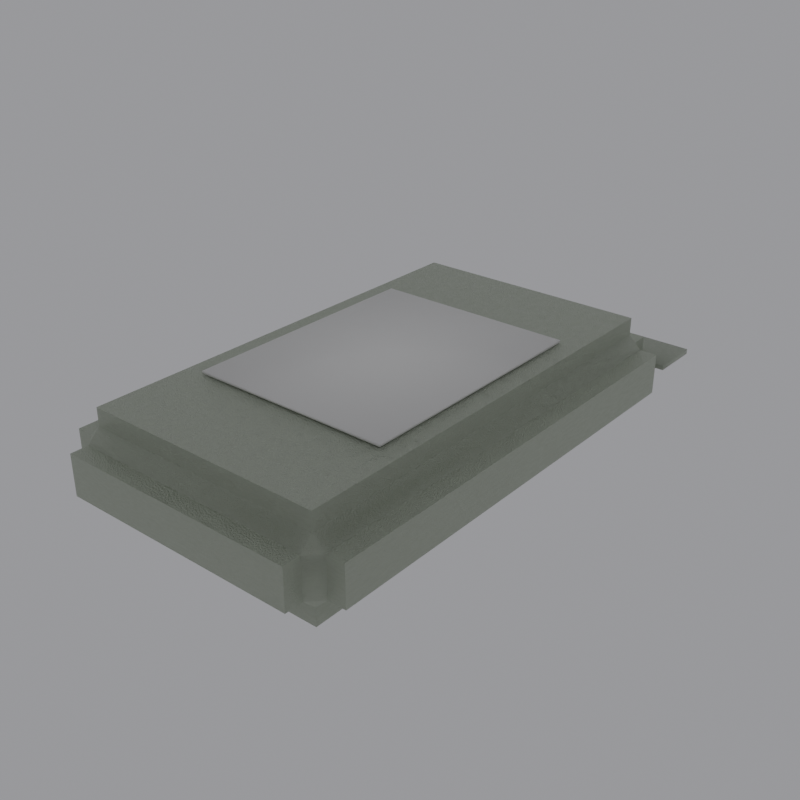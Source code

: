 # Source: PRP-Ration.blend  (saved by Blender 5.2.44; exported with 4.5.12 LTS)
import bpy
from mathutils import Matrix  # noqa: F401  (used for matrix-valued properties, if any)

bpy.ops.wm.read_factory_settings(use_empty=True)
scene = bpy.context.scene
scene.name = 'Scene'

# ---- collections
col_prp_ration = bpy.data.collections.new('PRP-Ration'); scene.collection.children.link(col_prp_ration)

# ---- materials (node trees are filled in below, after node groups)
mat_m_foil = bpy.data.materials.new('M_Foil')
mat_m_band = bpy.data.materials.new('M_Band')

# ---- material node trees
mat_m_foil.use_nodes = True; mat_m_foil.node_tree.nodes.clear()
_N = mat_m_foil.node_tree.nodes; _L = mat_m_foil.node_tree.links
n0 = _N.new('ShaderNodeBsdfPrincipled'); n0.name = 'Principled BSDF'; n0.location = (-200, 100)
n0.inputs[0].default_value = (0.5, 0.55, 0.45, 1.0)
n0.inputs[1].default_value = 0.6
n0.inputs[10].default_value = 0.005
n1 = _N.new('ShaderNodeOutputMaterial'); n1.name = 'Material Output'; n1.location = (200, 100)
n2 = _N.new('ShaderNodeTexNoise'); n2.name = 'Noise Texture'; n2.location = (0, 0)
n2.width = 160
n2.inputs[2].default_value = 45.0
n2.inputs[3].default_value = 6.0
n3 = _N.new('ShaderNodeValToRGB'); n3.name = 'Color Ramp'; n3.location = (0, 0)
while len(n3.color_ramp.elements) > 1: n3.color_ramp.elements.remove(n3.color_ramp.elements[-1])
n3.color_ramp.elements[0].position = 0.35; n3.color_ramp.elements[0].color = (0.28, 0.28, 0.28, 1.0)
_e = n3.color_ramp.elements.new(0.65); _e.color = (0.52, 0.52, 0.52, 1.0)
n4 = _N.new('ShaderNodeTexNoise'); n4.name = 'Noise Texture.001'; n4.location = (0, 0)
n4.width = 160
n4.inputs[2].default_value = 270.0
n4.inputs[3].default_value = 10.0
n5 = _N.new('ShaderNodeBump'); n5.name = 'Bump'; n5.location = (0, 0)
n5.inputs[0].default_value = 0.5
n5.inputs[1].default_value = 0.01
_L.new(n0.outputs[0], n1.inputs[0])
_L.new(n2.outputs[0], n3.inputs[0])
_L.new(n3.outputs[0], n0.inputs[2])
_L.new(n4.outputs[0], n5.inputs[3])
_L.new(n5.outputs[0], n0.inputs[5])
n1.is_active_output = True
mat_m_band.use_nodes = True; mat_m_band.node_tree.nodes.clear()
_N = mat_m_band.node_tree.nodes; _L = mat_m_band.node_tree.links
n0 = _N.new('ShaderNodeBsdfPrincipled'); n0.name = 'Principled BSDF'; n0.location = (-200, 100)
n0.inputs[0].default_value = (0.85, 0.85, 0.82, 1.0)
n0.inputs[10].default_value = 0.005
n1 = _N.new('ShaderNodeOutputMaterial'); n1.name = 'Material Output'; n1.location = (200, 100)
n2 = _N.new('ShaderNodeTexNoise'); n2.name = 'Noise Texture'; n2.location = (0, 0)
n2.width = 160
n2.inputs[2].default_value = 8.0
n2.inputs[3].default_value = 6.0
n3 = _N.new('ShaderNodeValToRGB'); n3.name = 'Color Ramp'; n3.location = (0, 0)
while len(n3.color_ramp.elements) > 1: n3.color_ramp.elements.remove(n3.color_ramp.elements[-1])
n3.color_ramp.elements[0].position = 0.35; n3.color_ramp.elements[0].color = (0.43, 0.43, 0.43, 1.0)
_e = n3.color_ramp.elements.new(0.65); _e.color = (0.67, 0.67, 0.67, 1.0)
_L.new(n0.outputs[0], n1.inputs[0])
_L.new(n2.outputs[0], n3.inputs[0])
_L.new(n3.outputs[0], n0.inputs[2])
n1.is_active_output = True

# ---- world
world_world = bpy.data.worlds.new('World'); scene.world = world_world
world_world.use_nodes = True; world_world.node_tree.nodes.clear()
_N = world_world.node_tree.nodes; _L = world_world.node_tree.links
n0 = _N.new('ShaderNodeBackground'); n0.name = 'Background'; n0.location = (-200, 100)
n0.inputs[0].default_value = (0.35, 0.35, 0.37, 1.0)
n1 = _N.new('ShaderNodeOutputWorld'); n1.name = 'World Output'; n1.location = (200, 100)
_L.new(n0.outputs[0], n1.inputs[0])
n1.is_active_output = True

# ---- meshes
me_pack = bpy.data.meshes.new('pack')
me_pack.from_pydata([(-0.048, -0.088, -0.02), (-0.048, -0.1, -0.008), (-0.06, -0.088, -0.008), (-0.048, -0.088, -0.01297), (-0.048, -0.09297, -0.008), (-0.05297, -0.088, -0.008), (-0.048, -0.1, 0.008), (-0.048, -0.088, 0.02), (-0.06, -0.088, 0.008), (-0.048, -0.09297, 0.008), (-0.048, -0.088, 0.01297), (-0.05297, -0.088, 0.008), (-0.048, 0.088, -0.02), (-0.06, 0.088, -0.008), (-0.048, 0.1, -0.008), (-0.048, 0.088, -0.01297), (-0.05297, 0.088, -0.008), (-0.048, 0.09297, -0.008), (-0.048, 0.088, 0.02), (-0.048, 0.1, 0.008), (-0.06, 0.088, 0.008), (-0.048, 0.088, 0.01297), (-0.048, 0.09297, 0.008), (-0.05297, 0.088, 0.008), (0.048, -0.088, -0.02), (0.06, -0.088, -0.008), (0.048, -0.1, -0.008), (0.048, -0.088, -0.01297), (0.05297, -0.088, -0.008), (0.048, -0.09297, -0.008), (0.048, -0.088, 0.02), (0.048, -0.1, 0.008), (0.06, -0.088, 0.008), (0.048, -0.088, 0.01297), (0.048, -0.09297, 0.008), (0.05297, -0.088, 0.008), (0.048, 0.088, -0.02), (0.048, 0.1, -0.008), (0.06, 0.088, -0.008), (0.048, 0.088, -0.01297), (0.048, 0.09297, -0.008), (0.05297, 0.088, -0.008), (0.048, 0.088, 0.02), (0.06, 0.088, 0.008), (0.048, 0.1, 0.008), (0.048, 0.088, 0.01297), (0.05297, 0.088, 0.008), (0.048, 0.09297, 0.008)], [], [(3, 4, 5), (9, 10, 11), (15, 16, 17), (21, 22, 23), (27, 28, 29), (33, 34, 35), (39, 40, 41), (45, 46, 47), (12, 0, 3, 15), (15, 3, 5, 16), (16, 5, 2, 13), (1, 6, 9, 4), (4, 9, 11, 5), (5, 11, 8, 2), (7, 18, 21, 10), (10, 21, 23, 11), (11, 23, 20, 8), (19, 14, 17, 22), (22, 17, 16, 23), (23, 16, 13, 20), (36, 12, 15, 39), (39, 15, 17, 40), (40, 17, 14, 37), (18, 42, 45, 21), (21, 45, 47, 22), (22, 47, 44, 19), (43, 38, 41, 46), (46, 41, 40, 47), (47, 40, 37, 44), (24, 36, 39, 27), (27, 39, 41, 28), (28, 41, 38, 25), (42, 30, 33, 45), (45, 33, 35, 46), (46, 35, 32, 43), (31, 26, 29, 34), (34, 29, 28, 35), (35, 28, 25, 32), (0, 24, 27, 3), (3, 27, 29, 4), (4, 29, 26, 1), (30, 7, 10, 33), (33, 10, 9, 34), (34, 9, 6, 31), (12, 36, 24, 0), (2, 8, 20, 13), (26, 31, 6, 1), (42, 18, 7, 30), (14, 19, 44, 37), (38, 43, 32, 25)])
me_pack.polygons.foreach_set('use_smooth', [True] * 50)
_k = set([(0, 3), (0, 12), (0, 24), (1, 4), (1, 6), (1, 26), (2, 5), (2, 8), (2, 13), (3, 15), (3, 27), (4, 9), (4, 29), (5, 11), (5, 16), (6, 9), (6, 31), (7, 10), (7, 18), (7, 30), (8, 11), (8, 20), (9, 34), (10, 21), (10, 33), (11, 23), (12, 15), (12, 36), (13, 16), (13, 20), (14, 17), (14, 19), (14, 37), (15, 39), (16, 23), (17, 22), (17, 40), (18, 21), (18, 42), (19, 22), (19, 44), (20, 23), (21, 45), (22, 47), (24, 27), (24, 36), (25, 28), (25, 32), (25, 38), (26, 29), (26, 31), (27, 39), (28, 35), (28, 41), (29, 34), (30, 33), (30, 42), (31, 34), (32, 35), (32, 43), (33, 45), (35, 46), (36, 39), (37, 40), (37, 44), (38, 41), (38, 43), (40, 47), (41, 46), (42, 45), (43, 46), (44, 47)])
me_pack.attributes.new('sharp_edge', 'BOOLEAN', 'EDGE').data.foreach_set('value', [ (min(e.vertices), max(e.vertices)) in _k for e in me_pack.edges])
_uv = me_pack.uv_layers.new(name='UVMap')
_uv.uv.foreach_set('vector', [0.6521, 0.5355, 0.638, 0.5496, 0.638, 0.5355, 0.5927, 0.5496, 0.5786, 0.5355, 0.5927, 0.5355, 0.6521, 0.03695, 0.638, 0.03695, 0.638, 0.02287, 0.5786, 0.03695, 0.5927, 0.02287, 0.5927, 0.03695, 0.7713, 0.03695, 0.7572, 0.03695, 0.7572, 0.02287, 0.6978, 0.03695, 0.7119, 0.02287, 0.7119, 0.03695, 0.7713, 0.5355, 0.7572, 0.5496, 0.7572, 0.5355, 0.6978, 0.5355, 0.7119, 0.5355, 0.7119, 0.5496, 0.672, 0.03695, 0.672, 0.5355, 0.6521, 0.5355, 0.6521, 0.03695, 0.6521, 0.03695, 0.6521, 0.5355, 0.638, 0.5355, 0.638, 0.03695, 0.8996, 0.5015, 0.8996, 0.002963, 0.9195, 0.002963, 0.9195, 0.5015, 0.638, 0.5695, 0.5927, 0.5695, 0.5927, 0.5496, 0.638, 0.5496, 0.638, 0.5496, 0.5927, 0.5496, 0.5927, 0.5355, 0.638, 0.5355, 0.3943, 0.5527, 0.3943, 0.5074, 0.4142, 0.5074, 0.4142, 0.5527, 0.5587, 0.5355, 0.5587, 0.03695, 0.5786, 0.03695, 0.5786, 0.5355, 0.5786, 0.5355, 0.5786, 0.03695, 0.5927, 0.03695, 0.5927, 0.5355, 0.997, 0.002963, 0.997, 0.5015, 0.9771, 0.5015, 0.9771, 0.002963, 0.5927, 0.002963, 0.638, 0.002963, 0.638, 0.02287, 0.5927, 0.02287, 0.5927, 0.02287, 0.638, 0.02287, 0.638, 0.03695, 0.5927, 0.03695, 0.3367, 0.5074, 0.3367, 0.5527, 0.3168, 0.5527, 0.3168, 0.5074, 0.285, 0.5074, 0.285, 0.7793, 0.2651, 0.7793, 0.2651, 0.5074, 0.1055, 0.7793, 0.1055, 0.5074, 0.1195, 0.5074, 0.1195, 0.7793, 0.1195, 0.7793, 0.1195, 0.5074, 0.1394, 0.5074, 0.1394, 0.7793, 0.291, 0.7793, 0.291, 0.5074, 0.3109, 0.5074, 0.3109, 0.7793, 0.1454, 0.7793, 0.1454, 0.5074, 0.1595, 0.5074, 0.1595, 0.7793, 0.1595, 0.7793, 0.1595, 0.5074, 0.1794, 0.5074, 0.1794, 0.7793, 0.3625, 0.5074, 0.3625, 0.5527, 0.3426, 0.5527, 0.3426, 0.5074, 0.7119, 0.5355, 0.7572, 0.5355, 0.7572, 0.5496, 0.7119, 0.5496, 0.7119, 0.5496, 0.7572, 0.5496, 0.7572, 0.5695, 0.7119, 0.5695, 0.7912, 0.03695, 0.7912, 0.5355, 0.7713, 0.5355, 0.7713, 0.03695, 0.7713, 0.03695, 0.7713, 0.5355, 0.7572, 0.5355, 0.7572, 0.03695, 0.9454, 0.002963, 0.9454, 0.5015, 0.9255, 0.5015, 0.9255, 0.002963, 0.6779, 0.5355, 0.6779, 0.03695, 0.6978, 0.03695, 0.6978, 0.5355, 0.6978, 0.5355, 0.6978, 0.03695, 0.7119, 0.03695, 0.7119, 0.5355, 0.9513, 0.5015, 0.9513, 0.002963, 0.9712, 0.002963, 0.9712, 0.5015, 0.7119, 0.002963, 0.7572, 0.002963, 0.7572, 0.02287, 0.7119, 0.02287, 0.7119, 0.02287, 0.7572, 0.02287, 0.7572, 0.03695, 0.7119, 0.03695, 0.3884, 0.5074, 0.3884, 0.5527, 0.3685, 0.5527, 0.3685, 0.5074, 0.5527, 0.5074, 0.5527, 0.7793, 0.5328, 0.7793, 0.5328, 0.5074, 0.2193, 0.5074, 0.2193, 0.7793, 0.2052, 0.7793, 0.2052, 0.5074, 0.2052, 0.5074, 0.2052, 0.7793, 0.1853, 0.7793, 0.1853, 0.5074, 0.507, 0.7793, 0.507, 0.5074, 0.5269, 0.5074, 0.5269, 0.7793, 0.2592, 0.5074, 0.2592, 0.7793, 0.2451, 0.7793, 0.2451, 0.5074, 0.2451, 0.5074, 0.2451, 0.7793, 0.2252, 0.7793, 0.2252, 0.5074, 0.2749, 0.5015, 0.002963, 0.5015, 0.002963, 0.002963, 0.2749, 0.002963, 0.8424, 0.5015, 0.7971, 0.5015, 0.7971, 0.002963, 0.8424, 0.002963, 0.04828, 0.7793, 0.002963, 0.7793, 0.002963, 0.5074, 0.04828, 0.5074, 0.5527, 0.5015, 0.2808, 0.5015, 0.2808, 0.002963, 0.5527, 0.002963, 0.09953, 0.7793, 0.05421, 0.7793, 0.05421, 0.5074, 0.09953, 0.5074, 0.8937, 0.5015, 0.8484, 0.5015, 0.8484, 0.002963, 0.8937, 0.002963])
me_pack.materials.append(mat_m_foil)
me_pack.update()
me_seal = bpy.data.meshes.new('seal')
me_seal.from_pydata([(-0.06, -0.01, -0.001), (-0.06, -0.01, 0.001), (-0.06, 0.01, -0.001), (-0.06, 0.01, 0.001), (0.06, -0.01, -0.001), (0.06, -0.01, 0.001), (0.06, 0.01, -0.001), (0.06, 0.01, 0.001)], [], [(0, 1, 3, 2), (2, 3, 7, 6), (6, 7, 5, 4), (4, 5, 1, 0), (2, 6, 4, 0), (7, 3, 1, 5)])
me_seal.polygons.foreach_set('use_smooth', [True] * 6)
_k = set([(0, 1), (0, 2), (0, 4), (1, 3), (1, 5), (2, 3), (2, 6), (3, 7), (4, 5), (4, 6), (5, 7), (6, 7)])
me_seal.attributes.new('sharp_edge', 'BOOLEAN', 'EDGE').data.foreach_set('value', [ (min(e.vertices), max(e.vertices)) in _k for e in me_seal.edges])
_uv = me_seal.uv_layers.new(name='UVMap')
_uv.uv.foreach_set('vector', [0.393, 0.1675, 0.3764, 0.1675, 0.3764, 0.001177, 0.393, 0.001177, 0.3551, 0.9988, 0.3384, 0.9988, 0.3384, 0.001177, 0.3551, 0.001177, 0.393, 0.3361, 0.3764, 0.3361, 0.3764, 0.1698, 0.393, 0.1698, 0.374, 0.9988, 0.3574, 0.9988, 0.3574, 0.001177, 0.374, 0.001177, 0.1675, 0.001177, 0.1675, 0.9988, 0.001177, 0.9988, 0.001177, 0.001177, 0.3361, 0.001177, 0.3361, 0.9988, 0.1698, 0.9988, 0.1698, 0.001177])
me_seal.materials.append(mat_m_foil)
me_seal.update()
me_label = bpy.data.meshes.new('label')
me_label.from_pydata([(-0.04, -0.05, -0.0005), (-0.04, -0.05, 0.0005), (-0.04, 0.05, -0.0005), (-0.04, 0.05, 0.0005), (0.04, -0.05, -0.0005), (0.04, -0.05, 0.0005), (0.04, 0.05, -0.0005), (0.04, 0.05, 0.0005)], [], [(0, 1, 3, 2), (2, 3, 7, 6), (6, 7, 5, 4), (4, 5, 1, 0), (2, 6, 4, 0), (7, 3, 1, 5)])
me_label.polygons.foreach_set('use_smooth', [True] * 6)
_k = set([(0, 1), (0, 2), (0, 4), (1, 3), (1, 5), (2, 3), (2, 6), (3, 7), (4, 5), (4, 6), (5, 7), (6, 7)])
me_label.attributes.new('sharp_edge', 'BOOLEAN', 'EDGE').data.foreach_set('value', [ (min(e.vertices), max(e.vertices)) in _k for e in me_label.edges])
_uv = me_label.uv_layers.new(name='UVMap')
_uv.uv.foreach_set('vector', [0.9813, 0.6068, 0.9753, 0.6068, 0.9753, 0.001312, 0.9813, 0.001312, 0.9987, 0.4857, 0.9926, 0.4857, 0.9926, 0.001312, 0.9987, 0.001312, 0.99, 0.6068, 0.984, 0.6068, 0.984, 0.001312, 0.99, 0.001312, 0.9987, 0.9726, 0.9926, 0.9726, 0.9926, 0.4883, 0.9987, 0.4883, 0.4857, 0.6068, 0.001312, 0.6068, 0.001312, 0.001312, 0.4857, 0.001312, 0.9726, 0.6068, 0.4883, 0.6068, 0.4883, 0.001312, 0.9726, 0.001312])
me_label.materials.append(mat_m_band)
me_label.update()

# ---- objects
ob_pack = bpy.data.objects.new('pack', me_pack)
ob_seal = bpy.data.objects.new('seal', me_seal)
ob_label = bpy.data.objects.new('label', me_label)

# ---- transforms, parenting, visibility, modifiers, constraints
ob_pack.location = (0.0, 0.0, 0.0)
ob_seal.location = (0.0, 0.105, 0.0)
ob_label.location = (0.0, 0.0, 0.021)

# ---- collection membership
col_prp_ration.objects.link(ob_pack)
col_prp_ration.objects.link(ob_seal)
col_prp_ration.objects.link(ob_label)

# ---- scene / render settings (as saved in the file)
scene.frame_start = 1; scene.frame_end = 250; scene.frame_set(1)
scene.render.engine = 'CYCLES'
scene.render.resolution_x = 640
scene.render.resolution_y = 640
scene.render.fps = 30
scene.render.bake_bias = 0.0
scene.render.bake_samples = 0
scene.render.compositor_device = 'GPU'
scene.cycles.use_denoising = False
scene.cycles.samples = 6
scene.eevee.use_volume_custom_range = False
scene.eevee.fast_gi_thickness_near = 0.1
scene.eevee.fast_gi_thickness_far = 0.0
scene.eevee.ray_tracing_options.screen_trace_thickness = 0.1
bpy.context.view_layer.update()

# ---- added for rendering (the .blend has no active camera): camera
cam_auto = bpy.data.cameras.new('AutoCamera')
cam_auto.lens = 50.0
cam_auto.sensor_width = 36.0
cam_auto.clip_end = 1000.0
ob_auto_camera = bpy.data.objects.new('AutoCamera', cam_auto)
scene.collection.objects.link(ob_auto_camera)
ob_auto_camera.location = (0.231023, -0.269728, 0.185569)
ob_auto_camera.rotation_euler = (1.09748, -7.21219e-08, 0.694738)
scene.camera = ob_auto_camera
bpy.context.view_layer.update()
